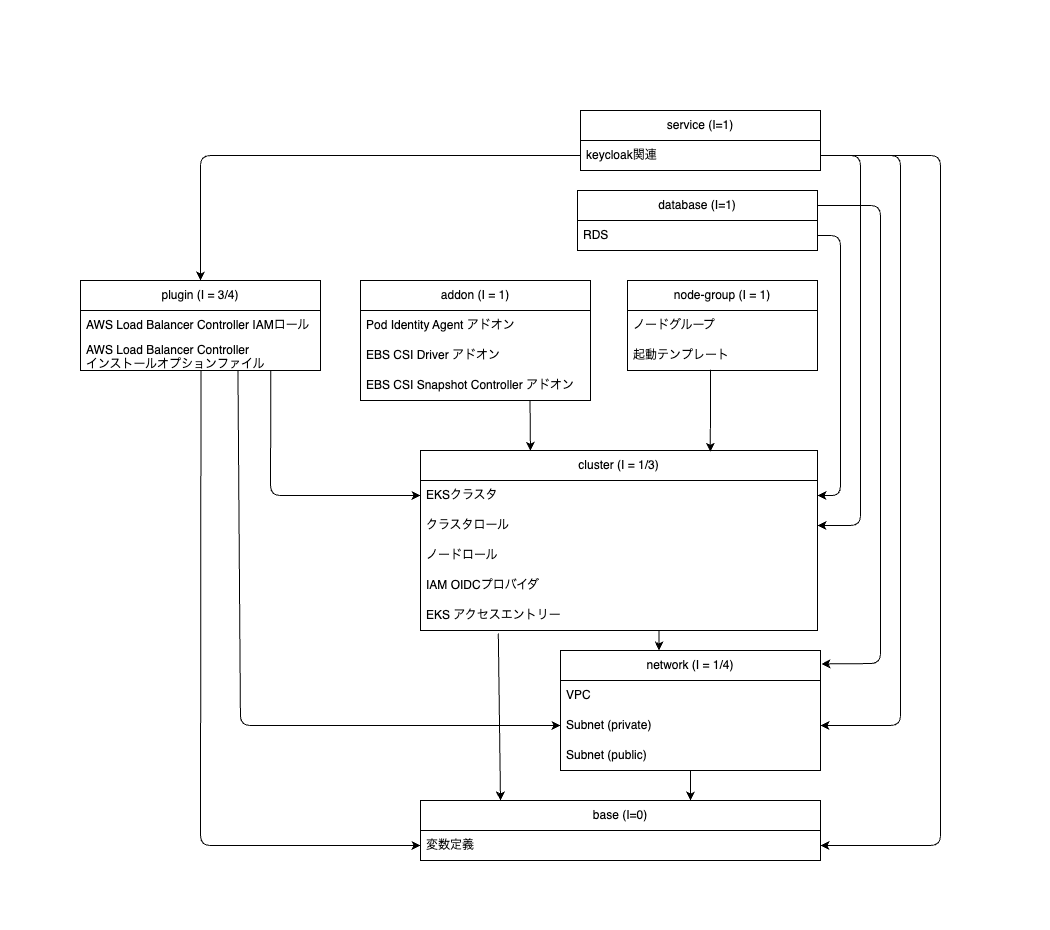

The diagram above was exported from draw.io. Its source (the exported page's mxGraphModel, read from the mxfile embedded in the PNG):
<mxGraphModel dx="449" dy="1086" grid="1" gridSize="10" guides="1" tooltips="1" connect="1" arrows="1" fold="1" page="1" pageScale="1" pageWidth="827" pageHeight="1169" math="0" shadow="0">
  <root>
    <mxCell id="0" />
    <mxCell id="1" parent="0" />
    <mxCell id="73" value="" style="rounded=0;whiteSpace=wrap;html=1;strokeColor=none;" parent="1" vertex="1">
      <mxGeometry x="310" y="100" width="1050" height="930" as="geometry" />
    </mxCell>
    <mxCell id="51" style="edgeStyle=none;html=1;exitX=0.601;exitY=1.006;exitDx=0;exitDy=0;entryX=0.379;entryY=0;entryDx=0;entryDy=0;exitPerimeter=0;entryPerimeter=0;" parent="1" source="35" target="10" edge="1">
      <mxGeometry relative="1" as="geometry" />
    </mxCell>
    <mxCell id="61" style="edgeStyle=none;html=1;exitX=0.196;exitY=1.097;exitDx=0;exitDy=0;exitPerimeter=0;" parent="1" source="35" edge="1">
      <mxGeometry relative="1" as="geometry">
        <mxPoint x="810" y="900" as="targetPoint" />
      </mxGeometry>
    </mxCell>
    <mxCell id="6" value="cluster (I = 1/3)" style="swimlane;fontStyle=0;childLayout=stackLayout;horizontal=1;startSize=30;horizontalStack=0;resizeParent=1;resizeParentMax=0;resizeLast=0;collapsible=1;marginBottom=0;whiteSpace=wrap;html=1;" parent="1" vertex="1">
      <mxGeometry x="730" y="550" width="397" height="180" as="geometry" />
    </mxCell>
    <mxCell id="7" value="EKSクラスタ" style="text;strokeColor=none;fillColor=none;align=left;verticalAlign=middle;spacingLeft=4;spacingRight=4;overflow=hidden;points=[[0,0.5],[1,0.5]];portConstraint=eastwest;rotatable=0;whiteSpace=wrap;html=1;" parent="6" vertex="1">
      <mxGeometry y="30" width="397" height="30" as="geometry" />
    </mxCell>
    <mxCell id="42" value="クラスタロール" style="text;strokeColor=none;fillColor=none;align=left;verticalAlign=middle;spacingLeft=4;spacingRight=4;overflow=hidden;points=[[0,0.5],[1,0.5]];portConstraint=eastwest;rotatable=0;whiteSpace=wrap;html=1;" parent="6" vertex="1">
      <mxGeometry y="60" width="397" height="30" as="geometry" />
    </mxCell>
    <mxCell id="9" value="&lt;span style=&quot;color: rgb(0, 0, 0);&quot;&gt;ノードロール&lt;/span&gt;" style="text;strokeColor=none;fillColor=none;align=left;verticalAlign=middle;spacingLeft=4;spacingRight=4;overflow=hidden;points=[[0,0.5],[1,0.5]];portConstraint=eastwest;rotatable=0;whiteSpace=wrap;html=1;" parent="6" vertex="1">
      <mxGeometry y="90" width="397" height="30" as="geometry" />
    </mxCell>
    <mxCell id="75" value="IAM OIDCプロバイダ" style="text;strokeColor=none;fillColor=none;align=left;verticalAlign=middle;spacingLeft=4;spacingRight=4;overflow=hidden;points=[[0,0.5],[1,0.5]];portConstraint=eastwest;rotatable=0;whiteSpace=wrap;html=1;" vertex="1" parent="6">
      <mxGeometry y="120" width="397" height="30" as="geometry" />
    </mxCell>
    <mxCell id="35" value="EKS アクセスエントリー" style="text;strokeColor=none;fillColor=none;align=left;verticalAlign=middle;spacingLeft=4;spacingRight=4;overflow=hidden;points=[[0,0.5],[1,0.5]];portConstraint=eastwest;rotatable=0;whiteSpace=wrap;html=1;" parent="6" vertex="1">
      <mxGeometry y="150" width="397" height="30" as="geometry" />
    </mxCell>
    <mxCell id="49" style="edgeStyle=none;html=1;exitX=0.5;exitY=1;exitDx=0;exitDy=0;" parent="1" source="10" edge="1">
      <mxGeometry relative="1" as="geometry">
        <mxPoint x="1000" y="900" as="targetPoint" />
      </mxGeometry>
    </mxCell>
    <mxCell id="10" value="network (I = 1/4)" style="swimlane;fontStyle=0;childLayout=stackLayout;horizontal=1;startSize=30;horizontalStack=0;resizeParent=1;resizeParentMax=0;resizeLast=0;collapsible=1;marginBottom=0;whiteSpace=wrap;html=1;" parent="1" vertex="1">
      <mxGeometry x="870" y="750" width="260" height="120" as="geometry" />
    </mxCell>
    <mxCell id="11" value="VPC" style="text;strokeColor=none;fillColor=none;align=left;verticalAlign=middle;spacingLeft=4;spacingRight=4;overflow=hidden;points=[[0,0.5],[1,0.5]];portConstraint=eastwest;rotatable=0;whiteSpace=wrap;html=1;" parent="10" vertex="1">
      <mxGeometry y="30" width="260" height="30" as="geometry" />
    </mxCell>
    <mxCell id="12" value="Subnet (private)" style="text;strokeColor=none;fillColor=none;align=left;verticalAlign=middle;spacingLeft=4;spacingRight=4;overflow=hidden;points=[[0,0.5],[1,0.5]];portConstraint=eastwest;rotatable=0;whiteSpace=wrap;html=1;" parent="10" vertex="1">
      <mxGeometry y="60" width="260" height="30" as="geometry" />
    </mxCell>
    <mxCell id="13" value="Subnet (public)" style="text;strokeColor=none;fillColor=none;align=left;verticalAlign=middle;spacingLeft=4;spacingRight=4;overflow=hidden;points=[[0,0.5],[1,0.5]];portConstraint=eastwest;rotatable=0;whiteSpace=wrap;html=1;" parent="10" vertex="1">
      <mxGeometry y="90" width="260" height="30" as="geometry" />
    </mxCell>
    <mxCell id="71" style="edgeStyle=none;html=1;entryX=0.73;entryY=0.008;entryDx=0;entryDy=0;exitX=0.437;exitY=0.976;exitDx=0;exitDy=0;exitPerimeter=0;entryPerimeter=0;" parent="1" source="41" target="6" edge="1">
      <mxGeometry relative="1" as="geometry">
        <mxPoint x="1030" y="500" as="sourcePoint" />
      </mxGeometry>
    </mxCell>
    <mxCell id="14" value="node-group (I = 1)" style="swimlane;fontStyle=0;childLayout=stackLayout;horizontal=1;startSize=30;horizontalStack=0;resizeParent=1;resizeParentMax=0;resizeLast=0;collapsible=1;marginBottom=0;whiteSpace=wrap;html=1;" parent="1" vertex="1">
      <mxGeometry x="937" y="380" width="190" height="90" as="geometry" />
    </mxCell>
    <mxCell id="15" value="ノードグループ" style="text;strokeColor=none;fillColor=none;align=left;verticalAlign=middle;spacingLeft=4;spacingRight=4;overflow=hidden;points=[[0,0.5],[1,0.5]];portConstraint=eastwest;rotatable=0;whiteSpace=wrap;html=1;" parent="14" vertex="1">
      <mxGeometry y="30" width="190" height="30" as="geometry" />
    </mxCell>
    <mxCell id="41" value="起動テンプレート" style="text;strokeColor=none;fillColor=none;align=left;verticalAlign=middle;spacingLeft=4;spacingRight=4;overflow=hidden;points=[[0,0.5],[1,0.5]];portConstraint=eastwest;rotatable=0;whiteSpace=wrap;html=1;" parent="14" vertex="1">
      <mxGeometry y="60" width="190" height="30" as="geometry" />
    </mxCell>
    <mxCell id="72" style="edgeStyle=none;html=1;exitX=0.737;exitY=1.004;exitDx=0;exitDy=0;entryX=0.277;entryY=0.002;entryDx=0;entryDy=0;entryPerimeter=0;exitPerimeter=0;" parent="1" source="21" target="6" edge="1">
      <mxGeometry relative="1" as="geometry" />
    </mxCell>
    <mxCell id="18" value="addon (I = 1)" style="swimlane;fontStyle=0;childLayout=stackLayout;horizontal=1;startSize=30;horizontalStack=0;resizeParent=1;resizeParentMax=0;resizeLast=0;collapsible=1;marginBottom=0;whiteSpace=wrap;html=1;" parent="1" vertex="1">
      <mxGeometry x="670" y="380" width="230" height="120" as="geometry" />
    </mxCell>
    <mxCell id="19" value="Pod Identity Agent アドオン" style="text;strokeColor=none;fillColor=none;align=left;verticalAlign=middle;spacingLeft=4;spacingRight=4;overflow=hidden;points=[[0,0.5],[1,0.5]];portConstraint=eastwest;rotatable=0;whiteSpace=wrap;html=1;" parent="18" vertex="1">
      <mxGeometry y="30" width="230" height="30" as="geometry" />
    </mxCell>
    <mxCell id="20" value="EBS CSI Driver アドオン" style="text;strokeColor=none;fillColor=none;align=left;verticalAlign=middle;spacingLeft=4;spacingRight=4;overflow=hidden;points=[[0,0.5],[1,0.5]];portConstraint=eastwest;rotatable=0;whiteSpace=wrap;html=1;" parent="18" vertex="1">
      <mxGeometry y="60" width="230" height="30" as="geometry" />
    </mxCell>
    <mxCell id="21" value="EBS CSI Snapshot Controller アドオン" style="text;strokeColor=none;fillColor=none;align=left;verticalAlign=middle;spacingLeft=4;spacingRight=4;overflow=hidden;points=[[0,0.5],[1,0.5]];portConstraint=eastwest;rotatable=0;whiteSpace=wrap;html=1;" parent="18" vertex="1">
      <mxGeometry y="90" width="230" height="30" as="geometry" />
    </mxCell>
    <mxCell id="57" style="edgeStyle=none;html=1;entryX=0;entryY=0.5;entryDx=0;entryDy=0;exitX=0.793;exitY=1.002;exitDx=0;exitDy=0;exitPerimeter=0;" parent="1" source="47" target="7" edge="1">
      <mxGeometry relative="1" as="geometry">
        <mxPoint x="510" y="470" as="sourcePoint" />
        <Array as="points">
          <mxPoint x="580" y="595" />
        </Array>
      </mxGeometry>
    </mxCell>
    <mxCell id="68" style="edgeStyle=none;html=1;exitX=0.502;exitY=1.01;exitDx=0;exitDy=0;entryX=0;entryY=0.5;entryDx=0;entryDy=0;exitPerimeter=0;" parent="1" source="47" target="38" edge="1">
      <mxGeometry relative="1" as="geometry">
        <mxPoint x="590" y="959.9999999999998" as="targetPoint" />
        <Array as="points">
          <mxPoint x="510" y="945" />
        </Array>
      </mxGeometry>
    </mxCell>
    <mxCell id="69" style="edgeStyle=none;html=1;exitX=0.656;exitY=0.984;exitDx=0;exitDy=0;entryX=0;entryY=0.5;entryDx=0;entryDy=0;exitPerimeter=0;" parent="1" source="47" target="12" edge="1">
      <mxGeometry relative="1" as="geometry">
        <Array as="points">
          <mxPoint x="550" y="825" />
        </Array>
      </mxGeometry>
    </mxCell>
    <mxCell id="22" value="plugin (I = 3/4)" style="swimlane;fontStyle=0;childLayout=stackLayout;horizontal=1;startSize=30;horizontalStack=0;resizeParent=1;resizeParentMax=0;resizeLast=0;collapsible=1;marginBottom=0;whiteSpace=wrap;html=1;" parent="1" vertex="1">
      <mxGeometry x="390" y="380" width="240" height="90" as="geometry" />
    </mxCell>
    <mxCell id="23" value="AWS Load Balancer Controller IAMロール" style="text;strokeColor=none;fillColor=none;align=left;verticalAlign=middle;spacingLeft=4;spacingRight=4;overflow=hidden;points=[[0,0.5],[1,0.5]];portConstraint=eastwest;rotatable=0;whiteSpace=wrap;html=1;" parent="22" vertex="1">
      <mxGeometry y="30" width="240" height="30" as="geometry" />
    </mxCell>
    <mxCell id="47" value="AWS Load Balancer Controller &lt;br&gt;インストールオプションファイル" style="text;strokeColor=none;fillColor=none;align=left;verticalAlign=middle;spacingLeft=4;spacingRight=4;overflow=hidden;points=[[0,0.5],[1,0.5]];portConstraint=eastwest;rotatable=0;whiteSpace=wrap;html=1;" parent="22" vertex="1">
      <mxGeometry y="60" width="240" height="30" as="geometry" />
    </mxCell>
    <mxCell id="64" style="edgeStyle=none;html=1;exitX=0;exitY=0.5;exitDx=0;exitDy=0;entryX=0.5;entryY=0;entryDx=0;entryDy=0;" parent="1" source="27" target="22" edge="1">
      <mxGeometry relative="1" as="geometry">
        <Array as="points">
          <mxPoint x="510" y="255" />
        </Array>
        <mxPoint x="887" y="225" as="sourcePoint" />
      </mxGeometry>
    </mxCell>
    <mxCell id="26" value="service (I=1)" style="swimlane;fontStyle=0;childLayout=stackLayout;horizontal=1;startSize=30;horizontalStack=0;resizeParent=1;resizeParentMax=0;resizeLast=0;collapsible=1;marginBottom=0;whiteSpace=wrap;html=1;" parent="1" vertex="1">
      <mxGeometry x="890" y="210" width="240" height="60" as="geometry" />
    </mxCell>
    <mxCell id="27" value="keycloak関連" style="text;strokeColor=none;fillColor=none;align=left;verticalAlign=middle;spacingLeft=4;spacingRight=4;overflow=hidden;points=[[0,0.5],[1,0.5]];portConstraint=eastwest;rotatable=0;whiteSpace=wrap;html=1;" parent="26" vertex="1">
      <mxGeometry y="30" width="240" height="30" as="geometry" />
    </mxCell>
    <mxCell id="37" value="base (I=0)" style="swimlane;fontStyle=0;childLayout=stackLayout;horizontal=1;startSize=30;horizontalStack=0;resizeParent=1;resizeParentMax=0;resizeLast=0;collapsible=1;marginBottom=0;whiteSpace=wrap;html=1;" parent="1" vertex="1">
      <mxGeometry x="730" y="900" width="400" height="60" as="geometry" />
    </mxCell>
    <mxCell id="38" value="変数定義" style="text;strokeColor=none;fillColor=none;align=left;verticalAlign=middle;spacingLeft=4;spacingRight=4;overflow=hidden;points=[[0,0.5],[1,0.5]];portConstraint=eastwest;rotatable=0;whiteSpace=wrap;html=1;" parent="37" vertex="1">
      <mxGeometry y="30" width="400" height="30" as="geometry" />
    </mxCell>
    <mxCell id="66" style="edgeStyle=none;html=1;exitX=1;exitY=0.5;exitDx=0;exitDy=0;entryX=1;entryY=0.5;entryDx=0;entryDy=0;" parent="1" source="27" target="38" edge="1">
      <mxGeometry relative="1" as="geometry">
        <Array as="points">
          <mxPoint x="1250" y="255" />
          <mxPoint x="1250" y="945" />
        </Array>
      </mxGeometry>
    </mxCell>
    <mxCell id="67" style="edgeStyle=none;html=1;exitX=1;exitY=0.5;exitDx=0;exitDy=0;entryX=1;entryY=0.5;entryDx=0;entryDy=0;" parent="1" source="27" target="12" edge="1">
      <mxGeometry relative="1" as="geometry">
        <Array as="points">
          <mxPoint x="1210" y="255" />
          <mxPoint x="1210" y="825" />
        </Array>
        <mxPoint x="1127" y="225" as="sourcePoint" />
      </mxGeometry>
    </mxCell>
    <mxCell id="70" style="edgeStyle=none;html=1;exitX=1;exitY=0.5;exitDx=0;exitDy=0;entryX=1;entryY=0.5;entryDx=0;entryDy=0;" parent="1" source="27" target="42" edge="1">
      <mxGeometry relative="1" as="geometry">
        <Array as="points">
          <mxPoint x="1170" y="255" />
          <mxPoint x="1170" y="625" />
        </Array>
        <mxPoint x="1127" y="225" as="sourcePoint" />
      </mxGeometry>
    </mxCell>
    <mxCell id="78" style="edgeStyle=none;html=1;exitX=1;exitY=0.5;exitDx=0;exitDy=0;entryX=1;entryY=0.5;entryDx=0;entryDy=0;" edge="1" parent="1" source="77" target="7">
      <mxGeometry relative="1" as="geometry">
        <Array as="points">
          <mxPoint x="1150" y="335" />
          <mxPoint x="1150" y="595" />
        </Array>
      </mxGeometry>
    </mxCell>
    <mxCell id="76" value="database (I=1)" style="swimlane;fontStyle=0;childLayout=stackLayout;horizontal=1;startSize=30;horizontalStack=0;resizeParent=1;resizeParentMax=0;resizeLast=0;collapsible=1;marginBottom=0;whiteSpace=wrap;html=1;" vertex="1" parent="1">
      <mxGeometry x="887" y="290" width="240" height="60" as="geometry" />
    </mxCell>
    <mxCell id="77" value="RDS" style="text;strokeColor=none;fillColor=none;align=left;verticalAlign=middle;spacingLeft=4;spacingRight=4;overflow=hidden;points=[[0,0.5],[1,0.5]];portConstraint=eastwest;rotatable=0;whiteSpace=wrap;html=1;" vertex="1" parent="76">
      <mxGeometry y="30" width="240" height="30" as="geometry" />
    </mxCell>
    <mxCell id="79" style="edgeStyle=none;html=1;exitX=1;exitY=0.25;exitDx=0;exitDy=0;entryX=1.004;entryY=0.112;entryDx=0;entryDy=0;entryPerimeter=0;" edge="1" parent="1" source="76" target="10">
      <mxGeometry relative="1" as="geometry">
        <Array as="points">
          <mxPoint x="1190" y="305" />
          <mxPoint x="1190" y="763" />
        </Array>
      </mxGeometry>
    </mxCell>
  </root>
</mxGraphModel>